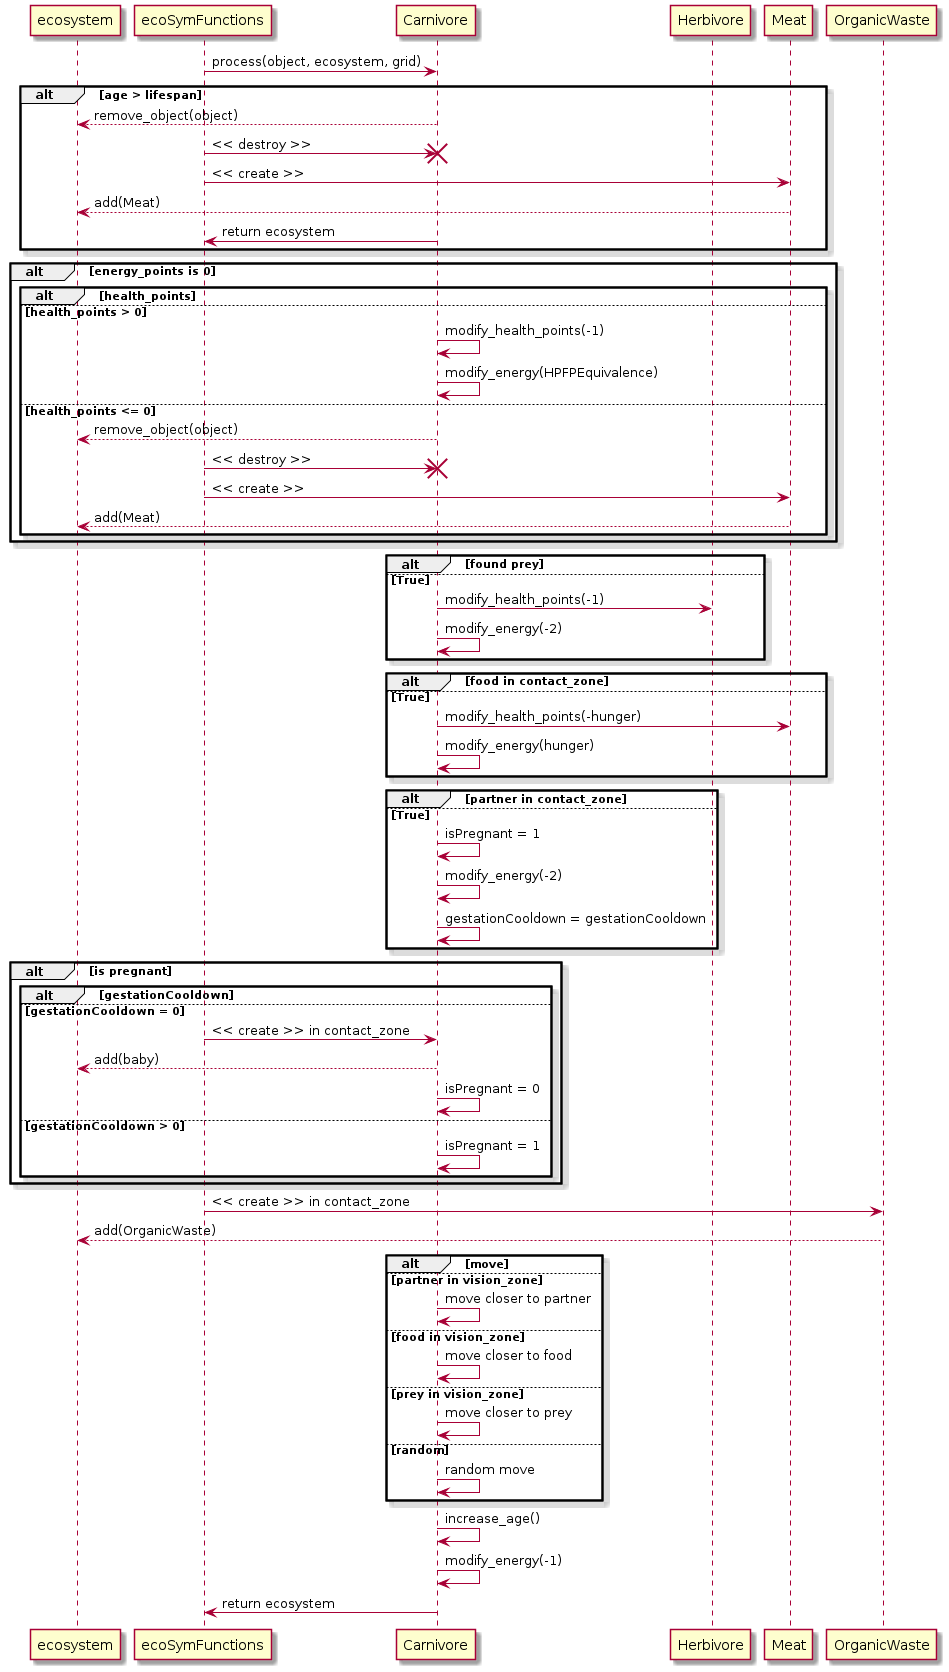

The diagram above was rendered by PlantUML. Its source (embedded in the PNG):
@startuml
skinparam backgroundcolor transparent

participant ecosystem
participant ecoSymFunctions
participant Carnivore
participant Herbivore
participant Meat


ecoSymFunctions -> Carnivore : process(object, ecosystem, grid)

alt age > lifespan
  ecosystem <-- Carnivore : remove_object(object)
  ecoSymFunctions -> Carnivore !! : << destroy >>
  ecoSymFunctions -> Meat : << create >>
  deactivate Carnivore
  ecosystem <-- Meat : add(Meat)
  Carnivore -> ecoSymFunctions : return ecosystem
end

alt energy_points is 0
  alt health_points
  else health_points > 0
    Carnivore -> Carnivore : modify_health_points(-1)
    Carnivore -> Carnivore : modify_energy(HPFPEquivalence)
  else health_points <= 0
    ecosystem <-- Carnivore : remove_object(object)
    ecoSymFunctions -> Carnivore !! : << destroy >>
    ecoSymFunctions -> Meat : << create >>
    ecosystem <-- Meat : add(Meat)
  end
end

alt found prey
  else True
    Carnivore -> Herbivore : modify_health_points(-1)
    Carnivore -> Carnivore : modify_energy(-2)
end

alt food in contact_zone
  else True
    Carnivore -> Meat : modify_health_points(-hunger)
    Carnivore -> Carnivore : modify_energy(hunger)
end

alt partner in contact_zone
  else True
    Carnivore -> Carnivore : isPregnant = 1
    Carnivore -> Carnivore : modify_energy(-2)
    Carnivore -> Carnivore : gestationCooldown = gestationCooldown
end

alt is pregnant
  alt gestationCooldown 
      else gestationCooldown = 0
        ecoSymFunctions -> Carnivore : << create >> in contact_zone
        ecosystem <-- Carnivore : add(baby)
        Carnivore -> Carnivore : isPregnant = 0
      else gestationCooldown > 0
        Carnivore -> Carnivore : isPregnant = 1
  end
end

ecoSymFunctions -> OrganicWaste : << create >> in contact_zone
ecosystem <-- OrganicWaste : add(OrganicWaste)

alt move
    else partner in vision_zone
      Carnivore -> Carnivore : move closer to partner
    else food in vision_zone
      Carnivore -> Carnivore : move closer to food
    else prey in vision_zone
      Carnivore -> Carnivore : move closer to prey
    else random
      Carnivore -> Carnivore : random move
end

Carnivore -> Carnivore : increase_age()
Carnivore -> Carnivore : modify_energy(-1)

Carnivore -> ecoSymFunctions : return ecosystem
@enduml